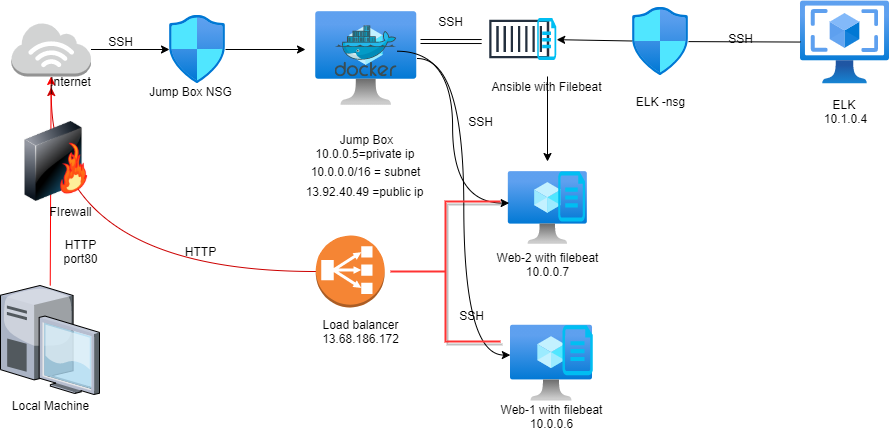

The diagram above was exported from draw.io. Its source (the exported page's mxGraphModel, read from the mxfile embedded in the PNG):
<mxGraphModel dx="1278" dy="548" grid="1" gridSize="10" guides="1" tooltips="1" connect="1" arrows="1" fold="1" page="1" pageScale="1" pageWidth="1169" pageHeight="827" math="0" shadow="0">
  <root>
    <mxCell id="0" />
    <mxCell id="1" parent="0" />
    <mxCell id="Aema4qgzrCqu-Mm0lAjl-74" value="" style="edgeStyle=orthogonalEdgeStyle;curved=1;rounded=0;orthogonalLoop=1;jettySize=auto;html=1;strokeColor=#000000;fillColor=#CCFF99;entryX=-0.002;entryY=0.392;entryDx=0;entryDy=0;entryPerimeter=0;" parent="1" source="-RfFQhvnTnFytIWAXjqL-1" target="-RfFQhvnTnFytIWAXjqL-6" edge="1">
      <mxGeometry relative="1" as="geometry" />
    </mxCell>
    <mxCell id="-RfFQhvnTnFytIWAXjqL-1" value="" style="aspect=fixed;html=1;points=[];align=center;image;fontSize=12;image=img/lib/azure2/compute/Virtual_Machine.svg;" parent="1" vertex="1">
      <mxGeometry x="315.24" y="30" width="101.34" height="94" as="geometry" />
    </mxCell>
    <mxCell id="-RfFQhvnTnFytIWAXjqL-2" value="Web-2 with filebeat&lt;br&gt;10.0.0.7" style="aspect=fixed;html=1;points=[];align=center;image;fontSize=12;image=img/lib/azure2/compute/Virtual_Machine.svg;shadow=1;" parent="1" vertex="1">
      <mxGeometry x="507.82" y="189.99999999999997" width="79.18" height="73.44" as="geometry" />
    </mxCell>
    <mxCell id="Aema4qgzrCqu-Mm0lAjl-52" value="" style="edgeStyle=orthogonalEdgeStyle;curved=1;rounded=0;orthogonalLoop=1;jettySize=auto;html=1;strokeColor=#CC0000;fillColor=#CCFF99;" parent="1" source="-RfFQhvnTnFytIWAXjqL-3" edge="1">
      <mxGeometry relative="1" as="geometry">
        <mxPoint x="50.74999999999977" y="106" as="targetPoint" />
      </mxGeometry>
    </mxCell>
    <mxCell id="-RfFQhvnTnFytIWAXjqL-3" value="" style="outlineConnect=0;dashed=0;verticalLabelPosition=bottom;verticalAlign=top;align=center;html=1;shape=mxgraph.aws3.classic_load_balancer;fillColor=#F58534;gradientColor=none;" parent="1" vertex="1">
      <mxGeometry x="315.24" y="254" width="69" height="72" as="geometry" />
    </mxCell>
    <mxCell id="Aema4qgzrCqu-Mm0lAjl-73" value="" style="edgeStyle=orthogonalEdgeStyle;curved=1;rounded=0;orthogonalLoop=1;jettySize=auto;html=1;strokeColor=#000000;fillColor=#CCFF99;entryX=0.011;entryY=0.43;entryDx=0;entryDy=0;entryPerimeter=0;" parent="1" source="-RfFQhvnTnFytIWAXjqL-4" target="-RfFQhvnTnFytIWAXjqL-2" edge="1">
      <mxGeometry relative="1" as="geometry" />
    </mxCell>
    <mxCell id="-RfFQhvnTnFytIWAXjqL-4" value="" style="aspect=fixed;html=1;points=[];align=center;image;fontSize=12;image=img/lib/mscae/Docker.svg;" parent="1" vertex="1">
      <mxGeometry x="334.51" y="44.3" width="61.83" height="50.7" as="geometry" />
    </mxCell>
    <mxCell id="-RfFQhvnTnFytIWAXjqL-6" value="" style="aspect=fixed;html=1;points=[];align=center;image;fontSize=12;image=img/lib/azure2/compute/Virtual_Machine.svg;rotation=0;" parent="1" vertex="1">
      <mxGeometry x="510" y="343.63" width="82.35" height="76.37" as="geometry" />
    </mxCell>
    <mxCell id="Aema4qgzrCqu-Mm0lAjl-40" value="I" style="edgeStyle=none;rounded=0;orthogonalLoop=1;jettySize=auto;html=1;strokeColor=#FF0000;" parent="1" source="-RfFQhvnTnFytIWAXjqL-7" target="Aema4qgzrCqu-Mm0lAjl-32" edge="1">
      <mxGeometry relative="1" as="geometry" />
    </mxCell>
    <mxCell id="-RfFQhvnTnFytIWAXjqL-7" value="" style="verticalLabelPosition=bottom;aspect=fixed;html=1;verticalAlign=top;strokeColor=none;align=center;outlineConnect=0;shape=mxgraph.citrix.desktop;" parent="1" vertex="1">
      <mxGeometry y="304" width="99" height="109.01" as="geometry" />
    </mxCell>
    <mxCell id="-RfFQhvnTnFytIWAXjqL-8" value="Local Machine" style="text;html=1;align=center;verticalAlign=middle;resizable=0;points=[];autosize=1;strokeColor=none;" parent="1" vertex="1">
      <mxGeometry x="4.5" y="414" width="90" height="20" as="geometry" />
    </mxCell>
    <mxCell id="-RfFQhvnTnFytIWAXjqL-12" value="Jump Box&lt;br&gt;10.0.0.5=private ip&amp;nbsp;" style="text;html=1;align=center;verticalAlign=middle;resizable=0;points=[];autosize=1;strokeColor=none;" parent="1" vertex="1">
      <mxGeometry x="305.91999999999996" y="150" width="120" height="30" as="geometry" />
    </mxCell>
    <mxCell id="Aema4qgzrCqu-Mm0lAjl-80" value="" style="edgeStyle=none;rounded=0;orthogonalLoop=1;jettySize=auto;html=1;strokeColor=#000000;fillColor=#CCFF99;" parent="1" edge="1">
      <mxGeometry relative="1" as="geometry">
        <mxPoint x="547" y="75" as="sourcePoint" />
        <mxPoint x="547" y="180" as="targetPoint" />
      </mxGeometry>
    </mxCell>
    <mxCell id="Aema4qgzrCqu-Mm0lAjl-83" value="" style="edgeStyle=none;rounded=0;orthogonalLoop=1;jettySize=auto;html=1;strokeColor=#000000;fillColor=#CCFF99;exitX=-0.098;exitY=0.561;exitDx=0;exitDy=0;exitPerimeter=0;shape=link;" parent="1" source="Aema4qgzrCqu-Mm0lAjl-8" edge="1">
      <mxGeometry relative="1" as="geometry">
        <mxPoint x="481" y="60" as="sourcePoint" />
        <mxPoint x="420" y="60" as="targetPoint" />
      </mxGeometry>
    </mxCell>
    <mxCell id="-RfFQhvnTnFytIWAXjqL-24" value="" style="outlineConnect=0;fontColor=#232F3E;gradientColor=none;strokeColor=#232F3E;fillColor=#ffffff;dashed=0;verticalLabelPosition=bottom;verticalAlign=top;align=center;html=1;fontSize=12;fontStyle=0;aspect=fixed;shape=mxgraph.aws4.resourceIcon;resIcon=mxgraph.aws4.container_1;" parent="1" vertex="1">
      <mxGeometry x="481.16999999999985" y="20" width="75" height="75" as="geometry" />
    </mxCell>
    <mxCell id="-RfFQhvnTnFytIWAXjqL-26" value="" style="image;html=1;image=img/lib/clip_art/networking/Firewall-page1_128x128.png" parent="1" vertex="1">
      <mxGeometry x="16" y="140" width="80" height="80" as="geometry" />
    </mxCell>
    <mxCell id="-RfFQhvnTnFytIWAXjqL-49" value="10.0.0.0/16 = subnet" style="text;html=1;align=center;verticalAlign=middle;resizable=0;points=[];autosize=1;strokeColor=none;" parent="1" vertex="1">
      <mxGeometry x="300.41999999999996" y="180" width="130" height="20" as="geometry" />
    </mxCell>
    <mxCell id="Aema4qgzrCqu-Mm0lAjl-3" value="13.92.40.49 =public ip" style="text;html=1;align=center;verticalAlign=middle;resizable=0;points=[];autosize=1;strokeColor=none;" parent="1" vertex="1">
      <mxGeometry x="299.41999999999996" y="200" width="130" height="20" as="geometry" />
    </mxCell>
    <mxCell id="Aema4qgzrCqu-Mm0lAjl-8" value="" style="verticalLabelPosition=bottom;html=1;verticalAlign=top;align=center;strokeColor=none;fillColor=#00BEF2;shape=mxgraph.azure.cloud_services_configuration_file;pointerEvents=1;" parent="1" vertex="1">
      <mxGeometry x="536.67" y="36.5" width="19" height="42" as="geometry" />
    </mxCell>
    <mxCell id="Aema4qgzrCqu-Mm0lAjl-16" value="" style="verticalLabelPosition=bottom;html=1;verticalAlign=top;align=center;strokeColor=none;fillColor=#00BEF2;shape=mxgraph.azure.cloud_services_configuration_file;pointerEvents=1;" parent="1" vertex="1">
      <mxGeometry x="557.6700000000001" y="190" width="26.83" height="50" as="geometry" />
    </mxCell>
    <mxCell id="Aema4qgzrCqu-Mm0lAjl-17" value="" style="verticalLabelPosition=bottom;html=1;verticalAlign=top;align=center;strokeColor=none;fillColor=#00BEF2;shape=mxgraph.azure.cloud_services_configuration_file;pointerEvents=1;" parent="1" vertex="1">
      <mxGeometry x="562.0999999999999" y="343.63000000000005" width="30.25" height="50" as="geometry" />
    </mxCell>
    <mxCell id="Aema4qgzrCqu-Mm0lAjl-50" value="" style="edgeStyle=orthogonalEdgeStyle;rounded=0;orthogonalLoop=1;jettySize=auto;html=1;curved=1;" parent="1" source="Aema4qgzrCqu-Mm0lAjl-32" target="Aema4qgzrCqu-Mm0lAjl-41" edge="1">
      <mxGeometry relative="1" as="geometry" />
    </mxCell>
    <mxCell id="Aema4qgzrCqu-Mm0lAjl-32" value="I" style="outlineConnect=0;dashed=0;verticalLabelPosition=bottom;verticalAlign=top;align=center;html=1;shape=mxgraph.aws3.internet_3;fillColor=#D2D3D3;gradientColor=none;" parent="1" vertex="1">
      <mxGeometry x="11" y="41" width="79.5" height="54" as="geometry" />
    </mxCell>
    <mxCell id="Aema4qgzrCqu-Mm0lAjl-49" value="" style="edgeStyle=none;rounded=0;orthogonalLoop=1;jettySize=auto;html=1;" parent="1" source="Aema4qgzrCqu-Mm0lAjl-41" edge="1">
      <mxGeometry relative="1" as="geometry">
        <mxPoint x="305" y="68.00000000000023" as="targetPoint" />
      </mxGeometry>
    </mxCell>
    <mxCell id="Aema4qgzrCqu-Mm0lAjl-41" value="" style="aspect=fixed;html=1;points=[];align=center;image;fontSize=12;image=img/lib/azure2/networking/Network_Security_Groups.svg;" parent="1" vertex="1">
      <mxGeometry x="169" y="34" width="56.00000000000001" height="68" as="geometry" />
    </mxCell>
    <mxCell id="Aema4qgzrCqu-Mm0lAjl-76" value="" style="rounded=0;orthogonalLoop=1;jettySize=auto;html=1;strokeColor=#000000;fillColor=#CCFF99;startArrow=none;" parent="1" source="Aema4qgzrCqu-Mm0lAjl-88" target="-RfFQhvnTnFytIWAXjqL-24" edge="1">
      <mxGeometry relative="1" as="geometry">
        <mxPoint x="380" y="290" as="targetPoint" />
      </mxGeometry>
    </mxCell>
    <mxCell id="Aema4qgzrCqu-Mm0lAjl-56" value="" style="aspect=fixed;html=1;points=[];align=center;image;fontSize=12;image=img/lib/azure2/compute/VM_Images_Classic.svg;" parent="1" vertex="1">
      <mxGeometry x="800" y="19.44999999999999" width="89" height="82.55" as="geometry" />
    </mxCell>
    <mxCell id="Aema4qgzrCqu-Mm0lAjl-58" value="" style="strokeWidth=2;html=1;shape=mxgraph.flowchart.annotation_2;align=left;labelPosition=right;pointerEvents=1;shadow=1;strokeColor=#FF3333;" parent="1" vertex="1">
      <mxGeometry x="390" y="220" width="110" height="140" as="geometry" />
    </mxCell>
    <mxCell id="Aema4qgzrCqu-Mm0lAjl-60" value="Jump Box NSG" style="text;html=1;align=center;verticalAlign=middle;resizable=0;points=[];autosize=1;strokeColor=none;" parent="1" vertex="1">
      <mxGeometry x="140" y="100" width="100" height="20" as="geometry" />
    </mxCell>
    <mxCell id="Aema4qgzrCqu-Mm0lAjl-62" value="Internet" style="text;html=1;align=center;verticalAlign=middle;resizable=0;points=[];autosize=1;strokeColor=none;" parent="1" vertex="1">
      <mxGeometry x="40" y="90" width="60" height="20" as="geometry" />
    </mxCell>
    <mxCell id="Aema4qgzrCqu-Mm0lAjl-63" value="Ansible with Filebeat" style="text;html=1;align=center;verticalAlign=middle;resizable=0;points=[];autosize=1;strokeColor=none;" parent="1" vertex="1">
      <mxGeometry x="481.17" y="95" width="130" height="20" as="geometry" />
    </mxCell>
    <mxCell id="Aema4qgzrCqu-Mm0lAjl-65" value="Web-1 with filebeat&lt;br&gt;10.0.0.6" style="text;html=1;align=center;verticalAlign=middle;resizable=0;points=[];autosize=1;strokeColor=none;" parent="1" vertex="1">
      <mxGeometry x="491.17" y="420" width="120" height="30" as="geometry" />
    </mxCell>
    <mxCell id="Aema4qgzrCqu-Mm0lAjl-85" value="ELK&amp;nbsp;&lt;br&gt;10.1.0.4" style="text;html=1;align=center;verticalAlign=middle;resizable=0;points=[];autosize=1;strokeColor=none;" parent="1" vertex="1">
      <mxGeometry x="814.5" y="115" width="60" height="30" as="geometry" />
    </mxCell>
    <mxCell id="Aema4qgzrCqu-Mm0lAjl-86" value="FIrewall" style="text;html=1;align=center;verticalAlign=middle;resizable=0;points=[];autosize=1;strokeColor=none;" parent="1" vertex="1">
      <mxGeometry x="40" y="220" width="60" height="20" as="geometry" />
    </mxCell>
    <mxCell id="Aema4qgzrCqu-Mm0lAjl-87" value="Load balancer&lt;br&gt;13.68.186.172" style="text;html=1;align=center;verticalAlign=middle;resizable=0;points=[];autosize=1;strokeColor=none;" parent="1" vertex="1">
      <mxGeometry x="315" y="335" width="90" height="30" as="geometry" />
    </mxCell>
    <mxCell id="Aema4qgzrCqu-Mm0lAjl-88" value="" style="aspect=fixed;html=1;points=[];align=center;image;fontSize=12;image=img/lib/azure2/networking/Network_Security_Groups.svg;shadow=1;strokeColor=#FF3333;" parent="1" vertex="1">
      <mxGeometry x="632" y="26" width="56.00000000000001" height="68" as="geometry" />
    </mxCell>
    <mxCell id="Aema4qgzrCqu-Mm0lAjl-89" value="" style="rounded=0;orthogonalLoop=1;jettySize=auto;html=1;strokeColor=#000000;fillColor=#CCFF99;endArrow=none;" parent="1" source="Aema4qgzrCqu-Mm0lAjl-56" target="Aema4qgzrCqu-Mm0lAjl-88" edge="1">
      <mxGeometry relative="1" as="geometry">
        <mxPoint x="720" y="289.99557867360204" as="sourcePoint" />
        <mxPoint x="380" y="290" as="targetPoint" />
      </mxGeometry>
    </mxCell>
    <mxCell id="Aema4qgzrCqu-Mm0lAjl-90" value="ELK -nsg" style="text;html=1;align=center;verticalAlign=middle;resizable=0;points=[];autosize=1;strokeColor=none;" parent="1" vertex="1">
      <mxGeometry x="625" y="110" width="70" height="20" as="geometry" />
    </mxCell>
    <mxCell id="Aema4qgzrCqu-Mm0lAjl-91" value="HTTP&lt;br&gt;port80" style="text;html=1;align=center;verticalAlign=middle;resizable=0;points=[];autosize=1;strokeColor=none;" parent="1" vertex="1">
      <mxGeometry x="55" y="255" width="50" height="30" as="geometry" />
    </mxCell>
    <mxCell id="Aema4qgzrCqu-Mm0lAjl-92" value="SSH" style="text;html=1;align=center;verticalAlign=middle;resizable=0;points=[];autosize=1;strokeColor=none;" parent="1" vertex="1">
      <mxGeometry x="100" y="50" width="40" height="20" as="geometry" />
    </mxCell>
    <mxCell id="Aema4qgzrCqu-Mm0lAjl-93" value="HTTP" style="text;html=1;align=center;verticalAlign=middle;resizable=0;points=[];autosize=1;strokeColor=none;" parent="1" vertex="1">
      <mxGeometry x="175" y="260" width="50" height="20" as="geometry" />
    </mxCell>
    <mxCell id="Aema4qgzrCqu-Mm0lAjl-94" value="SSH" style="text;html=1;align=center;verticalAlign=middle;resizable=0;points=[];autosize=1;strokeColor=none;" parent="1" vertex="1">
      <mxGeometry x="460" y="130" width="40" height="20" as="geometry" />
    </mxCell>
    <mxCell id="Aema4qgzrCqu-Mm0lAjl-95" value="SSH" style="text;html=1;align=center;verticalAlign=middle;resizable=0;points=[];autosize=1;strokeColor=none;" parent="1" vertex="1">
      <mxGeometry x="430" y="30" width="40" height="20" as="geometry" />
    </mxCell>
    <mxCell id="Aema4qgzrCqu-Mm0lAjl-96" value="SSH" style="text;html=1;align=center;verticalAlign=middle;resizable=0;points=[];autosize=1;strokeColor=none;" parent="1" vertex="1">
      <mxGeometry x="451.17" y="323.63" width="40" height="20" as="geometry" />
    </mxCell>
    <mxCell id="Aema4qgzrCqu-Mm0lAjl-97" value="SSH" style="text;html=1;align=center;verticalAlign=middle;resizable=0;points=[];autosize=1;strokeColor=none;" parent="1" vertex="1">
      <mxGeometry x="720" y="47.49999999999997" width="40" height="20" as="geometry" />
    </mxCell>
  </root>
</mxGraphModel>